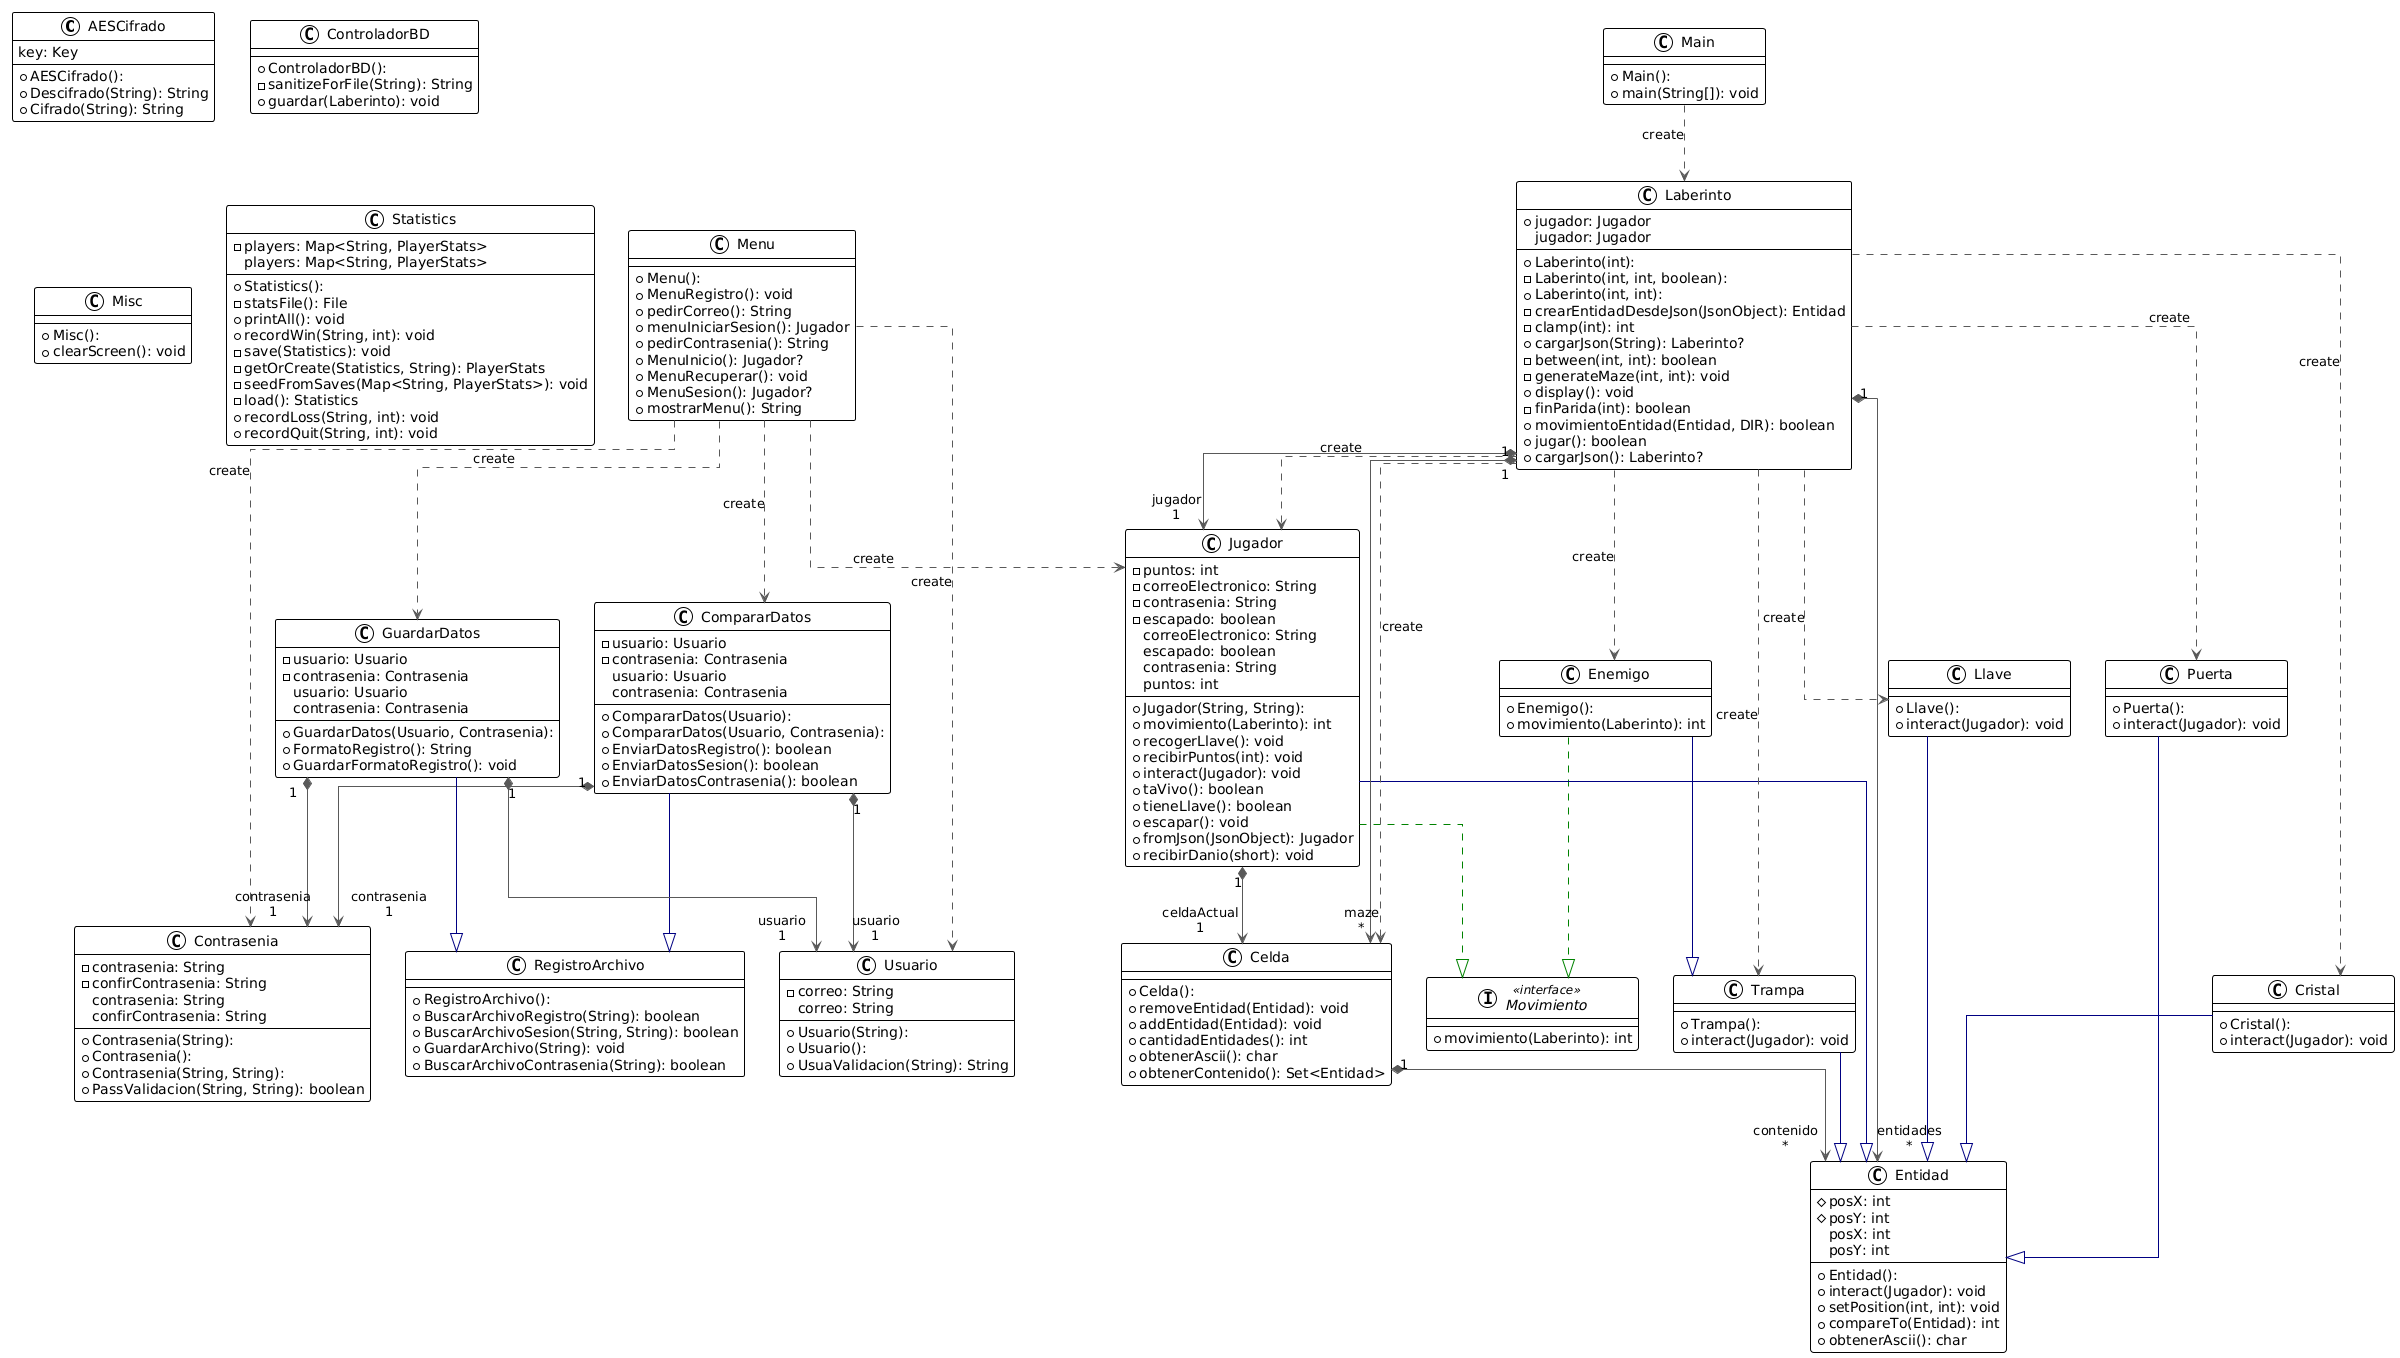

The diagram above was rendered by PlantUML. Its source (embedded in the PNG):
@startuml
!theme plain
top to bottom direction
skinparam linetype ortho

class AESCifrado {
  + AESCifrado(): 
  + Descifrado(String): String
  + Cifrado(String): String
   key: Key
}
class Celda {
  + Celda(): 
  + removeEntidad(Entidad): void
  + addEntidad(Entidad): void
  + cantidadEntidades(): int
  + obtenerAscii(): char
  + obtenerContenido(): Set<Entidad>
}
class CompararDatos {
  + CompararDatos(Usuario): 
  + CompararDatos(Usuario, Contrasenia): 
  - usuario: Usuario
  - contrasenia: Contrasenia
  + EnviarDatosRegistro(): boolean
  + EnviarDatosSesion(): boolean
  + EnviarDatosContrasenia(): boolean
   usuario: Usuario
   contrasenia: Contrasenia
}
class Contrasenia {
  + Contrasenia(String): 
  + Contrasenia(): 
  + Contrasenia(String, String): 
  - contrasenia: String
  - confirContrasenia: String
  + PassValidacion(String, String): boolean
   contrasenia: String
   confirContrasenia: String
}
class ControladorBD {
  + ControladorBD(): 
  - sanitizeForFile(String): String
  + guardar(Laberinto): void
}
class Cristal {
  + Cristal(): 
  + interact(Jugador): void
}
class Enemigo {
  + Enemigo(): 
  + movimiento(Laberinto): int
}
class Entidad {
  + Entidad(): 
  # posX: int
  # posY: int
  + interact(Jugador): void
  + setPosition(int, int): void
  + compareTo(Entidad): int
  + obtenerAscii(): char
   posX: int
   posY: int
}
class GuardarDatos {
  + GuardarDatos(Usuario, Contrasenia): 
  - usuario: Usuario
  - contrasenia: Contrasenia
  + FormatoRegistro(): String
  + GuardarFormatoRegistro(): void
   usuario: Usuario
   contrasenia: Contrasenia
}
class Jugador {
  + Jugador(String, String): 
  - puntos: int
  - correoElectronico: String
  - contrasenia: String
  - escapado: boolean
  + movimiento(Laberinto): int
  + recogerLlave(): void
  + recibirPuntos(int): void
  + interact(Jugador): void
  + taVivo(): boolean
  + tieneLlave(): boolean
  + escapar(): void
  + fromJson(JsonObject): Jugador
  + recibirDanio(short): void
   correoElectronico: String
   escapado: boolean
   contrasenia: String
   puntos: int
}
class Laberinto {
  + Laberinto(int): 
  - Laberinto(int, int, boolean): 
  + Laberinto(int, int): 
  + jugador: Jugador
  - crearEntidadDesdeJson(JsonObject): Entidad
  - clamp(int): int
  + cargarJson(String): Laberinto?
  - between(int, int): boolean
  - generateMaze(int, int): void
  + display(): void
  - finParida(int): boolean
  + movimientoEntidad(Entidad, DIR): boolean
  + jugar(): boolean
  + cargarJson(): Laberinto?
   jugador: Jugador
}
class Llave {
  + Llave(): 
  + interact(Jugador): void
}
class Main {
  + Main(): 
  + main(String[]): void
}
class Menu {
  + Menu(): 
  + MenuRegistro(): void
  + pedirCorreo(): String
  + menuIniciarSesion(): Jugador
  + pedirContrasenia(): String
  + MenuInicio(): Jugador?
  + MenuRecuperar(): void
  + MenuSesion(): Jugador?
  + mostrarMenu(): String
}
class Misc {
  + Misc(): 
  + clearScreen(): void
}
interface Movimiento << interface >> {
  + movimiento(Laberinto): int
}
class Puerta {
  + Puerta(): 
  + interact(Jugador): void
}
class RegistroArchivo {
  + RegistroArchivo(): 
  + BuscarArchivoRegistro(String): boolean
  + BuscarArchivoSesion(String, String): boolean
  + GuardarArchivo(String): void
  + BuscarArchivoContrasenia(String): boolean
}
class Statistics {
  + Statistics(): 
  - players: Map<String, PlayerStats>
  - statsFile(): File
  + printAll(): void
  + recordWin(String, int): void
  - save(Statistics): void
  - getOrCreate(Statistics, String): PlayerStats
  - seedFromSaves(Map<String, PlayerStats>): void
  - load(): Statistics
  + recordLoss(String, int): void
  + recordQuit(String, int): void
   players: Map<String, PlayerStats>
}
class Trampa {
  + Trampa(): 
  + interact(Jugador): void
}
class Usuario {
  + Usuario(String): 
  + Usuario(): 
  - correo: String
  + UsuaValidacion(String): String
   correo: String
}

Celda           "1" *-[#595959,plain]-> "contenido\n*" Entidad         
CompararDatos   "1" *-[#595959,plain]-> "contrasenia\n1" Contrasenia     
CompararDatos    -[#000082,plain]-^  RegistroArchivo 
CompararDatos   "1" *-[#595959,plain]-> "usuario\n1" Usuario         
Cristal          -[#000082,plain]-^  Entidad         
Enemigo          -[#008200,dashed]-^  Movimiento      
Enemigo          -[#000082,plain]-^  Trampa          
GuardarDatos    "1" *-[#595959,plain]-> "contrasenia\n1" Contrasenia     
GuardarDatos     -[#000082,plain]-^  RegistroArchivo 
GuardarDatos    "1" *-[#595959,plain]-> "usuario\n1" Usuario         
Jugador         "1" *-[#595959,plain]-> "celdaActual\n1" Celda           
Jugador          -[#000082,plain]-^  Entidad         
Jugador          -[#008200,dashed]-^  Movimiento      
Laberinto       "1" *-[#595959,plain]-> "maze\n*" Celda           
Laberinto        -[#595959,dashed]->  Celda           : "«create»"
Laberinto        -[#595959,dashed]->  Cristal         : "«create»"
Laberinto        -[#595959,dashed]->  Enemigo         : "«create»"
Laberinto       "1" *-[#595959,plain]-> "entidades\n*" Entidad         
Laberinto       "1" *-[#595959,plain]-> "jugador\n1" Jugador         
Laberinto        -[#595959,dashed]->  Jugador         : "«create»"
Laberinto        -[#595959,dashed]->  Llave           : "«create»"
Laberinto        -[#595959,dashed]->  Puerta          : "«create»"
Laberinto        -[#595959,dashed]->  Trampa          : "«create»"
Llave            -[#000082,plain]-^  Entidad         
Main             -[#595959,dashed]->  Laberinto       : "«create»"
Menu             -[#595959,dashed]->  CompararDatos   : "«create»"
Menu             -[#595959,dashed]->  Contrasenia     : "«create»"
Menu             -[#595959,dashed]->  GuardarDatos    : "«create»"
Menu             -[#595959,dashed]->  Jugador         : "«create»"
Menu             -[#595959,dashed]->  Usuario         : "«create»"
Puerta           -[#000082,plain]-^  Entidad         
Trampa           -[#000082,plain]-^  Entidad
@enduml